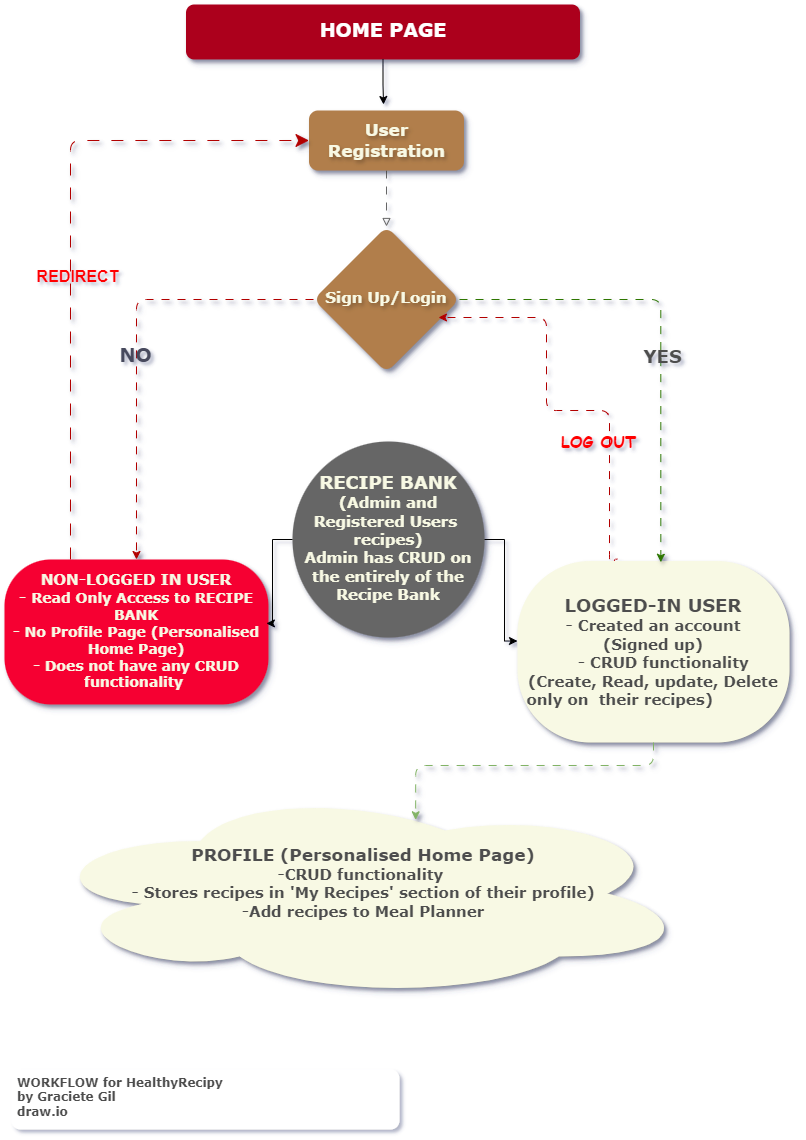

The diagram above was exported from draw.io. Its source (the exported page's mxGraphModel, read from the mxfile embedded in the PNG):
<mxGraphModel dx="1434" dy="836" grid="0" gridSize="10" guides="1" tooltips="1" connect="1" arrows="1" fold="1" page="1" pageScale="1" pageWidth="827" pageHeight="1169" background="#FFFFFF" math="0" shadow="1">
  <root>
    <mxCell id="WIyWlLk6GJQsqaUBKTNV-0" />
    <mxCell id="WIyWlLk6GJQsqaUBKTNV-1" parent="WIyWlLk6GJQsqaUBKTNV-0" />
    <mxCell id="WIyWlLk6GJQsqaUBKTNV-2" value="" style="rounded=0;html=1;jettySize=auto;orthogonalLoop=1;fontSize=11;endArrow=block;endFill=0;strokeWidth=1;shadow=0;labelBackgroundColor=none;edgeStyle=orthogonalEdgeStyle;fontColor=default;curved=0;flowAnimation=1;fillColor=#f5f5f5;gradientColor=#b3b3b3;strokeColor=#666666;" parent="WIyWlLk6GJQsqaUBKTNV-1" source="WIyWlLk6GJQsqaUBKTNV-3" target="WIyWlLk6GJQsqaUBKTNV-6" edge="1">
      <mxGeometry relative="1" as="geometry" />
    </mxCell>
    <mxCell id="WIyWlLk6GJQsqaUBKTNV-3" value="&lt;font color=&quot;#f8f9e4&quot; style=&quot;font-size: 17px;&quot;&gt;User Registration&lt;/font&gt;" style="rounded=1;whiteSpace=wrap;html=1;fontSize=12;glass=0;strokeWidth=1;shadow=1;textShadow=1;fontStyle=1;labelBackgroundColor=none;fillStyle=solid;fillColor=#B17E4B;fontColor=#46495D;strokeColor=none;fontFamily=Verdana;" parent="WIyWlLk6GJQsqaUBKTNV-1" vertex="1">
      <mxGeometry x="313.5" y="136" width="155" height="60" as="geometry" />
    </mxCell>
    <mxCell id="S11jTquG3Jkrpi0gN7cD-16" value="" style="edgeStyle=orthogonalEdgeStyle;rounded=1;orthogonalLoop=1;jettySize=auto;html=1;labelBackgroundColor=none;fontColor=default;fontStyle=1;fontSize=18;curved=0;fillColor=#e51400;strokeColor=#B20000;flowAnimation=1;shadow=1;textShadow=1;fontFamily=Helvetica;" parent="WIyWlLk6GJQsqaUBKTNV-1" source="WIyWlLk6GJQsqaUBKTNV-6" target="S11jTquG3Jkrpi0gN7cD-15" edge="1">
      <mxGeometry relative="1" as="geometry" />
    </mxCell>
    <mxCell id="S11jTquG3Jkrpi0gN7cD-17" value="NO" style="edgeLabel;html=1;align=center;verticalAlign=middle;resizable=0;points=[];hachureGap=4;fontFamily=Verdana;fontStyle=1;fontSize=19;labelBackgroundColor=none;rounded=0;fontColor=#46495D;labelBorderColor=none;" parent="S11jTquG3Jkrpi0gN7cD-16" vertex="1" connectable="0">
      <mxGeometry x="-0.381" y="2" relative="1" as="geometry">
        <mxPoint x="-44" y="53" as="offset" />
      </mxGeometry>
    </mxCell>
    <mxCell id="WIyWlLk6GJQsqaUBKTNV-6" value="&lt;font color=&quot;#f8f9e4&quot; style=&quot;font-size: 15px;&quot;&gt;Sign Up/Login&lt;/font&gt;" style="rhombus;whiteSpace=wrap;html=1;shadow=1;fontFamily=Verdana;fontSize=12;align=center;strokeWidth=1;spacing=6;spacingTop=-4;rounded=1;textShadow=1;labelBackgroundColor=none;fontStyle=1;labelBorderColor=none;fillStyle=solid;strokeColor=none;fontColor=#4D4D4D;fillColor=#B17E4B;" parent="WIyWlLk6GJQsqaUBKTNV-1" vertex="1">
      <mxGeometry x="318" y="252" width="146" height="146" as="geometry" />
    </mxCell>
    <mxCell id="S11jTquG3Jkrpi0gN7cD-77" style="edgeStyle=orthogonalEdgeStyle;rounded=1;orthogonalLoop=1;jettySize=auto;html=1;exitX=0.367;exitY=-0.01;exitDx=0;exitDy=0;curved=0;flowAnimation=1;fillColor=#e51400;strokeColor=#B20000;exitPerimeter=0;fontFamily=Verdana;fontSize=19;fontStyle=1;labelBackgroundColor=none;" parent="WIyWlLk6GJQsqaUBKTNV-1" source="S11jTquG3Jkrpi0gN7cD-12" edge="1">
      <mxGeometry relative="1" as="geometry">
        <mxPoint x="722" y="590" as="sourcePoint" />
        <mxPoint x="443" y="343" as="targetPoint" />
        <Array as="points">
          <mxPoint x="619" y="590" />
          <mxPoint x="614" y="590" />
          <mxPoint x="614" y="436" />
          <mxPoint x="551" y="436" />
          <mxPoint x="551" y="343" />
        </Array>
      </mxGeometry>
    </mxCell>
    <mxCell id="S11jTquG3Jkrpi0gN7cD-78" value="&lt;font color=&quot;#ff0000&quot; style=&quot;font-size: 16px;&quot;&gt;LOG OUT&lt;/font&gt;" style="edgeLabel;html=1;align=center;verticalAlign=middle;resizable=0;points=[];fontFamily=Comic Sans MS;fontStyle=1;fontColor=#CC0000;fontSize=16;labelBackgroundColor=none;" parent="S11jTquG3Jkrpi0gN7cD-77" vertex="1" connectable="0">
      <mxGeometry x="0.1708" y="1" relative="1" as="geometry">
        <mxPoint x="52" y="52" as="offset" />
      </mxGeometry>
    </mxCell>
    <mxCell id="S11jTquG3Jkrpi0gN7cD-12" value="&lt;div&gt;&lt;b&gt;&lt;font style=&quot;font-size: 15px;&quot;&gt;&lt;br&gt;&lt;/font&gt;&lt;/b&gt;&lt;/div&gt;&lt;b&gt;&lt;font style=&quot;font-size: 18px;&quot;&gt;LOGGED-IN USER&lt;/font&gt;&lt;/b&gt;&lt;div&gt;&lt;font&gt;&lt;b style=&quot;background-color: initial; font-size: 15px;&quot;&gt;- Created an account&lt;/b&gt;&lt;br&gt;&lt;/font&gt;&lt;/div&gt;&lt;div&gt;&lt;div&gt;&lt;div&gt;&lt;b&gt;&lt;font style=&quot;font-size: 15px;&quot;&gt;(Signed up)&lt;/font&gt;&lt;/b&gt;&lt;/div&gt;&lt;div&gt;&lt;font&gt;&lt;span style=&quot;font-size: 15px;&quot;&gt;&lt;b&gt;&amp;nbsp; &amp;nbsp; - CRUD functionality (Create, Read, update, Delete only on&amp;nbsp; their recipes)&amp;nbsp; &amp;nbsp; &amp;nbsp; &amp;nbsp; &amp;nbsp; &amp;nbsp; &amp;nbsp;&lt;/b&gt;&lt;/span&gt;&lt;/font&gt;&lt;/div&gt;&lt;/div&gt;&lt;div&gt;&lt;br&gt;&lt;/div&gt;&lt;/div&gt;" style="whiteSpace=wrap;html=1;shadow=1;strokeWidth=1;spacing=6;spacingTop=-4;rounded=1;labelBackgroundColor=none;fillStyle=solid;fillColor=#F8F9E4;strokeColor=none;align=center;arcSize=40;glass=0;fontColor=#4D4D4D;fontFamily=Verdana;" parent="WIyWlLk6GJQsqaUBKTNV-1" vertex="1">
      <mxGeometry x="522" y="586.5" width="272" height="181.5" as="geometry" />
    </mxCell>
    <mxCell id="S11jTquG3Jkrpi0gN7cD-45" style="edgeStyle=orthogonalEdgeStyle;rounded=1;orthogonalLoop=1;jettySize=auto;html=1;exitX=0.25;exitY=0;exitDx=0;exitDy=0;entryX=0;entryY=0.5;entryDx=0;entryDy=0;curved=0;fillColor=#e51400;strokeColor=#B20000;dashed=1;flowAnimation=1;dashPattern=12 12;endSize=11;shadow=1;textShadow=1;fontFamily=Verdana;fontStyle=1" parent="WIyWlLk6GJQsqaUBKTNV-1" source="S11jTquG3Jkrpi0gN7cD-15" target="WIyWlLk6GJQsqaUBKTNV-3" edge="1">
      <mxGeometry relative="1" as="geometry" />
    </mxCell>
    <mxCell id="S11jTquG3Jkrpi0gN7cD-46" value="&lt;font color=&quot;#ff0000&quot; style=&quot;font-size: 16px;&quot;&gt;&lt;span style=&quot;font-size: 16px;&quot;&gt;REDIRECT&lt;/span&gt;&lt;/font&gt;" style="edgeLabel;html=1;align=center;verticalAlign=middle;resizable=0;points=[];fontSize=16;labelBackgroundColor=none;fontFamily=Helvetica;fontStyle=1" parent="S11jTquG3Jkrpi0gN7cD-45" vertex="1" connectable="0">
      <mxGeometry x="-0.3582" y="1" relative="1" as="geometry">
        <mxPoint x="7" y="-73" as="offset" />
      </mxGeometry>
    </mxCell>
    <mxCell id="S11jTquG3Jkrpi0gN7cD-15" value="&lt;b&gt;&lt;font style=&quot;font-size: 15px;&quot;&gt;NON-LOGGED IN USER&lt;/font&gt;&lt;/b&gt;&lt;div style=&quot;font-size: 14px;&quot;&gt;&lt;b&gt;&lt;font style=&quot;font-size: 15px;&quot;&gt;- &lt;/font&gt;&lt;font style=&quot;font-size: 14px;&quot;&gt;Read Only Access to RECIPE BANK&lt;/font&gt;&lt;/b&gt;&lt;/div&gt;&lt;div style=&quot;font-size: 14px;&quot;&gt;&lt;b&gt;&lt;font style=&quot;font-size: 14px;&quot;&gt;- No Profile Page (Personalised Home Page)&lt;/font&gt;&lt;/b&gt;&lt;/div&gt;&lt;div style=&quot;font-size: 14px;&quot;&gt;&lt;b&gt;&lt;font style=&quot;font-size: 14px;&quot;&gt;- Does not have any CRUD functionality&amp;nbsp;&lt;/font&gt;&lt;/b&gt;&lt;/div&gt;" style="whiteSpace=wrap;html=1;shadow=1;strokeWidth=1;spacing=6;spacingTop=-4;rounded=1;labelBackgroundColor=none;fillStyle=solid;fillColor=#F60030;strokeColor=none;glass=0;arcSize=32;fontColor=#F8F9E4;fontFamily=Verdana;" parent="WIyWlLk6GJQsqaUBKTNV-1" vertex="1">
      <mxGeometry x="9" y="585" width="264" height="145" as="geometry" />
    </mxCell>
    <mxCell id="S11jTquG3Jkrpi0gN7cD-29" value="&lt;font color=&quot;#f8f9e4&quot; style=&quot;font-size: 18px;&quot;&gt;&lt;b style=&quot;&quot;&gt;RECIPE BANK&lt;/b&gt;&lt;/font&gt;&lt;div style=&quot;&quot;&gt;&lt;font color=&quot;#f8f9e4&quot; size=&quot;1&quot; style=&quot;&quot;&gt;&lt;b style=&quot;font-size: 15px;&quot;&gt;(Admin and Registered Users&amp;nbsp; recipes)&lt;/b&gt;&lt;/font&gt;&lt;/div&gt;&lt;div style=&quot;&quot;&gt;&lt;font color=&quot;#f8f9e4&quot; size=&quot;1&quot; style=&quot;&quot;&gt;&lt;b style=&quot;font-size: 15px;&quot;&gt;Admin has CRUD on the entirely of the Recipe Bank&lt;/b&gt;&lt;/font&gt;&lt;/div&gt;" style="ellipse;whiteSpace=wrap;html=1;shadow=1;strokeWidth=1;spacing=6;spacingTop=-4;rounded=1;labelBackgroundColor=none;fillStyle=solid;fillColor=#666666;fontColor=#46495D;strokeColor=none;fontFamily=Verdana;" parent="WIyWlLk6GJQsqaUBKTNV-1" vertex="1">
      <mxGeometry x="297" y="467" width="192" height="196" as="geometry" />
    </mxCell>
    <mxCell id="S11jTquG3Jkrpi0gN7cD-19" value="&lt;font color=&quot;#ffffff&quot; style=&quot;&quot; size=&quot;1&quot;&gt;&lt;b style=&quot;font-size: 19px;&quot;&gt;HOME PAGE&lt;/b&gt;&lt;/font&gt;" style="whiteSpace=wrap;html=1;shadow=1;strokeWidth=1;spacing=6;spacingTop=-4;rounded=1;labelBackgroundColor=none;fillStyle=solid;fillColor=#ac011c;fontColor=#4D4D4D;strokeColor=none;fontFamily=Verdana;" parent="WIyWlLk6GJQsqaUBKTNV-1" vertex="1">
      <mxGeometry x="190.5" y="30" width="394" height="55" as="geometry" />
    </mxCell>
    <mxCell id="S11jTquG3Jkrpi0gN7cD-41" style="edgeStyle=orthogonalEdgeStyle;rounded=1;orthogonalLoop=1;jettySize=auto;html=1;exitX=1;exitY=0.5;exitDx=0;exitDy=0;curved=0;fillColor=#60a917;strokeColor=#2D7600;flowAnimation=1;shadow=1;textShadow=1;entryX=0.527;entryY=0.007;entryDx=0;entryDy=0;entryPerimeter=0;fontSize=12;" parent="WIyWlLk6GJQsqaUBKTNV-1" source="WIyWlLk6GJQsqaUBKTNV-6" target="S11jTquG3Jkrpi0gN7cD-12" edge="1">
      <mxGeometry relative="1" as="geometry">
        <mxPoint x="687" y="461" as="targetPoint" />
      </mxGeometry>
    </mxCell>
    <mxCell id="S11jTquG3Jkrpi0gN7cD-42" value="&lt;font style=&quot;&quot;&gt;YES&lt;/font&gt;" style="edgeLabel;html=1;align=center;verticalAlign=middle;resizable=0;points=[];fontFamily=Verdana;fontStyle=1;fontSize=18;labelBackgroundColor=none;fontColor=#4D4D4D;labelBorderColor=none;" parent="S11jTquG3Jkrpi0gN7cD-41" vertex="1" connectable="0">
      <mxGeometry x="-0.1351" y="3" relative="1" as="geometry">
        <mxPoint x="-2" y="57" as="offset" />
      </mxGeometry>
    </mxCell>
    <mxCell id="S11jTquG3Jkrpi0gN7cD-50" value="&lt;b style=&quot;&quot;&gt;&lt;font style=&quot;font-size: 17px;&quot;&gt;PROFILE (Personalised Home Page)&lt;/font&gt;&lt;/b&gt;&lt;div&gt;&lt;b style=&quot;font-size: 15px;&quot;&gt;-CRUD functionality&amp;nbsp;&lt;/b&gt;&lt;/div&gt;&lt;div&gt;&lt;font&gt;&lt;span style=&quot;font-size: 15px;&quot;&gt;&lt;b&gt;- Stores recipes in 'My Recipes' section of their profile)&lt;br&gt;&lt;/b&gt;&lt;/span&gt;&lt;/font&gt;&lt;div&gt;&lt;b style=&quot;background-color: initial; font-size: 15px;&quot;&gt;-Add recipes to Meal Planner&lt;/b&gt;&lt;br&gt;&lt;/div&gt;&lt;/div&gt;&lt;div&gt;&lt;b style=&quot;font-size: 15px;&quot;&gt;&lt;br&gt;&lt;/b&gt;&lt;/div&gt;" style="ellipse;shape=cloud;whiteSpace=wrap;html=1;fillColor=#F8F9E4;fontColor=#4D4D4D;shadow=1;strokeWidth=1;spacing=6;spacingTop=-4;rounded=1;labelBackgroundColor=none;fillStyle=solid;strokeColor=none;fontFamily=Verdana;" parent="WIyWlLk6GJQsqaUBKTNV-1" vertex="1">
      <mxGeometry x="42" y="814" width="652" height="210" as="geometry" />
    </mxCell>
    <mxCell id="S11jTquG3Jkrpi0gN7cD-73" style="edgeStyle=orthogonalEdgeStyle;rounded=1;orthogonalLoop=1;jettySize=auto;html=1;exitX=0.5;exitY=1;exitDx=0;exitDy=0;entryX=0.58;entryY=0.149;entryDx=0;entryDy=0;entryPerimeter=0;curved=0;fillColor=#d5e8d4;gradientColor=#97d077;strokeColor=#82b366;flowAnimation=1;shadow=1;textShadow=1;targetPerimeterSpacing=6;" parent="WIyWlLk6GJQsqaUBKTNV-1" source="S11jTquG3Jkrpi0gN7cD-12" target="S11jTquG3Jkrpi0gN7cD-50" edge="1">
      <mxGeometry relative="1" as="geometry" />
    </mxCell>
    <mxCell id="S11jTquG3Jkrpi0gN7cD-85" value="&lt;b style=&quot;&quot;&gt;&lt;font face=&quot;Verdana&quot; data-font-src=&quot;https://fonts.googleapis.com/css?family=nadira&quot;&gt;WORKFLOW for HealthyRecipy&amp;nbsp;&lt;/font&gt;&lt;/b&gt;&lt;div&gt;&lt;b&gt;&lt;font face=&quot;Verdana&quot;&gt;by Graciete Gil&amp;nbsp;&lt;/font&gt;&lt;/b&gt;&lt;/div&gt;&lt;div&gt;&lt;b style=&quot;&quot;&gt;&lt;font face=&quot;Verdana&quot;&gt;draw.io&lt;/font&gt;&lt;/b&gt;&lt;/div&gt;" style="whiteSpace=wrap;html=1;fillColor=#FFFFFF;strokeColor=none;fontColor=#4D4D4D;shadow=0;strokeWidth=1;spacing=6;spacingTop=-4;rounded=1;labelBackgroundColor=none;fillStyle=solid;align=left;textShadow=0;" parent="WIyWlLk6GJQsqaUBKTNV-1" vertex="1">
      <mxGeometry x="16" y="1095" width="388" height="60" as="geometry" />
    </mxCell>
    <mxCell id="S11jTquG3Jkrpi0gN7cD-89" style="edgeStyle=orthogonalEdgeStyle;rounded=0;orthogonalLoop=1;jettySize=auto;html=1;exitX=0;exitY=0.5;exitDx=0;exitDy=0;entryX=0.992;entryY=0.441;entryDx=0;entryDy=0;entryPerimeter=0;" parent="WIyWlLk6GJQsqaUBKTNV-1" source="S11jTquG3Jkrpi0gN7cD-29" target="S11jTquG3Jkrpi0gN7cD-15" edge="1">
      <mxGeometry relative="1" as="geometry" />
    </mxCell>
    <mxCell id="S11jTquG3Jkrpi0gN7cD-90" style="edgeStyle=orthogonalEdgeStyle;rounded=0;orthogonalLoop=1;jettySize=auto;html=1;exitX=1;exitY=0.5;exitDx=0;exitDy=0;entryX=0;entryY=0.441;entryDx=0;entryDy=0;entryPerimeter=0;" parent="WIyWlLk6GJQsqaUBKTNV-1" source="S11jTquG3Jkrpi0gN7cD-29" target="S11jTquG3Jkrpi0gN7cD-12" edge="1">
      <mxGeometry relative="1" as="geometry" />
    </mxCell>
    <mxCell id="S11jTquG3Jkrpi0gN7cD-93" style="edgeStyle=orthogonalEdgeStyle;rounded=0;orthogonalLoop=1;jettySize=auto;html=1;exitX=0.5;exitY=1;exitDx=0;exitDy=0;entryX=0.481;entryY=-0.1;entryDx=0;entryDy=0;entryPerimeter=0;" parent="WIyWlLk6GJQsqaUBKTNV-1" source="S11jTquG3Jkrpi0gN7cD-19" target="WIyWlLk6GJQsqaUBKTNV-3" edge="1">
      <mxGeometry relative="1" as="geometry" />
    </mxCell>
  </root>
</mxGraphModel>